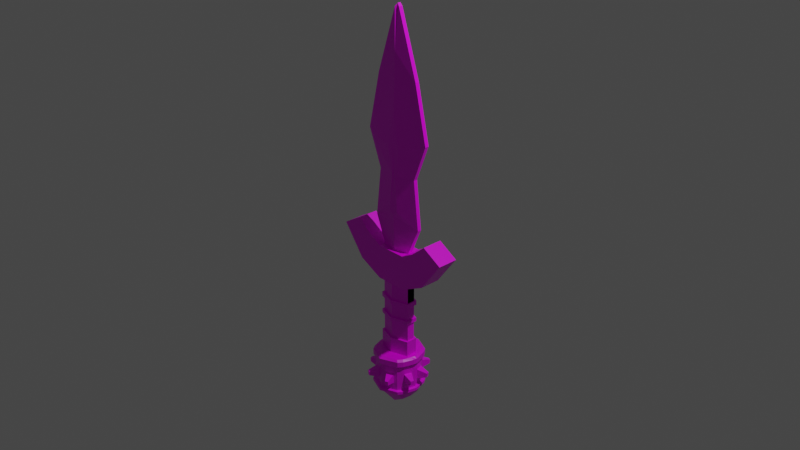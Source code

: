 # Source: Espada.blend  (saved by Blender 3.3.6; exported with 4.5.12 LTS)
import bpy
from mathutils import Matrix  # noqa: F401  (used for matrix-valued properties, if any)

bpy.ops.wm.read_factory_settings(use_empty=True)
scene = bpy.context.scene
scene.name = 'Scene'

# ---- collections
col_collection = bpy.data.collections.new('Collection'); scene.collection.children.link(col_collection)

# ---- images (referenced by path relative to the original .blend; pixels are not part of the script)
import os
ASSET_DIR = os.environ.get("B2B_ASSET_DIR", "")  # directory of the original .blend (textures are referenced by path, not embedded)
HERE = os.path.dirname(os.path.abspath(__file__))  # packed textures are extracted next to this script under _unpacked/

def load_image(name, relpath, width, height, colorspace="sRGB"):
    """Load a texture the original file referenced (path relative to the .blend, or extracted next to this script)."""
    p = next((c for c in (os.path.join(HERE, relpath), os.path.join(ASSET_DIR, relpath)) if relpath and os.path.exists(c)), "")
    if p:
        img = bpy.data.images.load(p, check_existing=True)
        img.name = name
    else:  # same state as the original file: an image datablock whose file is absent (Cycles renders it pink)
        img = bpy.data.images.new(name, width, height)
        img.source = "FILE"
        img.filepath = "//" + (relpath or name)
    img.colorspace_settings.name = colorspace
    return img
img_dagger_diffuse_src_png = load_image('dagger-diffuse-src.png', 'Texturas/dagger-diffuse-src.png', 1024, 1024, 'sRGB')

# ---- materials (node trees are filled in below, after node groups)
mat_sord_material_1 = bpy.data.materials.new('Sord material 1')
mat_sord_material_1.alpha_threshold = 0.0
mat_sord_material_1.use_transparent_shadow = False
mat_sord_material_1.line_color = (0.0, 0.0, 0.0, 1.0)

# ---- material node trees
mat_sord_material_1.use_nodes = True; mat_sord_material_1.node_tree.nodes.clear()
_N = mat_sord_material_1.node_tree.nodes; _L = mat_sord_material_1.node_tree.links
n0 = _N.new('ShaderNodeOutputMaterial'); n0.name = 'Material Output'; n0.location = (300, 300)
n1 = _N.new('ShaderNodeBsdfPrincipled'); n1.name = 'Principled BSDF'; n1.location = (10, 300)
n1.distribution = 'GGX'
n1.subsurface_method = 'RANDOM_WALK_SKIN'
n1.inputs[2].default_value = 0.4
n1.inputs[3].default_value = 1.45
n1.inputs[27].default_value = (0.0, 0.0, 0.0, 1.0)
n1.inputs[28].default_value = 1.0
n2 = _N.new('ShaderNodeTexCoord'); n2.name = 'Texture Coordinate'; n2.location = (-854, 225)
n3 = _N.new('ShaderNodeTexImage'); n3.name = 'Image Texture'; n3.location = (-489, 177)
n3.image = img_dagger_diffuse_src_png
_L.new(n1.outputs[0], n0.inputs[0])
_L.new(n2.outputs[2], n3.inputs[0])
_L.new(n3.outputs[0], n1.inputs[0])
n0.is_active_output = True

# ---- world
world_world = bpy.data.worlds.new('World'); scene.world = world_world
world_world.use_nodes = True; world_world.node_tree.nodes.clear()
_N = world_world.node_tree.nodes; _L = world_world.node_tree.links
n0 = _N.new('ShaderNodeOutputWorld'); n0.name = 'World Output'; n0.location = (300, 300)
n1 = _N.new('ShaderNodeBackground'); n1.name = 'Background'; n1.location = (10, 300)
n1.inputs[0].default_value = (0.05088, 0.05088, 0.05088, 1.0)
_L.new(n1.outputs[0], n0.inputs[0])
n0.is_active_output = True
world_world.color = (0.05088, 0.05088, 0.05088)
world_world.use_sun_shadow = False
world_world.sun_shadow_jitter_overblur = 0.0

# ---- cameras
cam_camera = bpy.data.cameras.new('Camera')
cam_camera.clip_end = 100.0
cam_camera.ortho_scale = 7.314

# ---- lights
light_light = bpy.data.lights.new('Light', 'POINT')
light_light.transmission_factor = 0.0
light_light.energy = 1000.0
light_light.shadow_soft_size = 0.1
light_light.shadow_maximum_resolution = 0.006
light_light.use_absolute_resolution = True

# ---- meshes
me_cube = bpy.data.meshes.new('Cube')
me_cube.from_pydata([(0.1776, -0.04415, -1.36), (0.0, -0.1067, -1.36), (0.1776, -0.04491, -1.152), (0.0, -0.107, -1.152), (0.1776, -0.04491, -0.9529), (0.0, -0.107, -0.9529), (0.0, -0.1056, -1.537), (0.1776, -0.04379, -1.537), (0.0, -0.0156, 2.226), (0.0, -0.107, -0.7103), (0.0, -0.07791, -0.3298), (0.3878, 0.0, 0.899), (0.1776, 0.0, -0.7103), (0.02145, 0.0, 2.194), (0.2475, 0.0, 1.51), (0.2335, 0.0, 0.5023), (0.2946, 0.0, -0.03037), (0.0, -0.07513, -0.1584), (0.1629, 0.0, -0.3298), (0.0, -0.07059, 1.195), (0.0, -0.05595, 1.773), (0.1629, -0.0276, -0.3298), (0.05328, -0.07995, 0.1083), (0.2335, -0.02133, 0.5023), (0.2475, -0.02133, 1.51), (0.0, 0.0, 2.226), (0.02145, -0.02133, 2.194), (0.1776, -0.04491, -0.7103), (0.07131, -0.07995, 0.7912), (0.1776, 0.0, -0.9529), (0.1776, 0.0, -1.152), (0.1776, 0.0, -1.36), (0.0, -0.07028, 0.5023), (0.0, -0.07995, 0.06147), (0.2946, -0.02133, -0.03037), (0.0, -0.07995, 0.8779), (0.3878, -0.02133, 0.899), (0.01964, -0.07995, 0.5041), (0.1328, -0.207, -1.728), (0.242, 0.0, -1.966), (0.242, 0.0, -1.919), (0.242, 0.0, -1.977), (0.0, -0.2543, -1.537), (0.1669, -0.1893, -1.537), (0.0, 0.0, -2.208), (0.1827, 0.0, -2.073), (0.242, 0.0, -1.634), (0.242, 0.0, -1.537), (0.1776, 0.0, -1.537), (0.0, -0.2543, -1.634), (0.2028, -0.1378, -1.537), (0.2083, -0.125, -1.729), (0.1669, -0.1092, -2.073), (0.0, -0.06941, -2.191), (0.2028, -0.1378, -1.977), (0.1309, -0.2044, -1.836), (0.2081, -0.1201, -1.841), (0.0, -0.2543, -1.919), (0.1669, -0.1893, -1.966), (0.2028, -0.1378, -1.966), (0.0, -0.2543, -1.966), (0.1669, -0.1893, -1.919), (0.05681, -0.2415, -1.836), (0.2028, -0.1378, -1.919), (0.2028, -0.1378, -1.634), (0.1669, -0.1893, -1.634), (0.0, -0.1145, -0.7103), (0.0581, -0.2431, -1.728), (0.2347, -0.0377, -1.841), (0.2351, -0.04086, -1.729), (0.0, -0.1145, -0.3298), (0.1776, 0.0, -0.7103), (0.1629, 0.0, -0.3298), (0.4741, 0.0, -0.1128), (0.6959, 0.0, -0.244), (0.3036, 0.0, -0.2548), (0.4486, 0.0, -0.5766), (0.4486, -0.1145, -0.5766), (0.3036, -0.1145, -0.2548), (0.6959, -0.1145, -0.244), (0.4741, -0.1145, -0.1128), (0.1629, -0.1145, -0.3298), (0.1776, -0.1145, -0.7103), (0.1262, -0.3275, -1.762), (0.1256, -0.3269, -1.808), (0.3285, -0.09519, -1.81), (0.3286, -0.09652, -1.763), (0.1569, -0.3112, -1.808), (0.3172, -0.1299, -1.81), (0.3173, -0.132, -1.763), (0.1577, -0.3123, -1.762), (0.0, -0.2851, -1.927), (0.1937, -0.207, -1.927), (0.0, -0.2851, -1.958), (0.2246, -0.1625, -1.927), (0.2246, -0.1625, -1.958), (0.1937, -0.207, -1.958), (0.2675, 0.0, -1.958), (0.2675, 0.0, -1.927), (0.2339, -0.02818, -1.977), (0.1786, -0.02818, -2.073), (0.2625, -0.02818, -1.927), (0.0, -0.02818, -2.206), (0.2625, -0.02818, -1.958), (0.1889, -0.2038, -1.555), (0.2339, -0.02818, -1.919), (0.2301, -0.04183, -1.537), (0.0, -0.107, -0.9028), (0.2339, -0.02818, -1.634), (0.1776, -0.04491, -0.9028), (0.2339, -0.02818, -1.966), (0.2248, -0.1523, -1.556), (0.2248, -0.1523, -1.615), (0.1889, -0.2038, -1.615), (0.0, -0.2851, -1.555), (0.0, -0.2851, -1.615), (0.2675, 0.0, -1.615), (0.2675, 0.0, -1.556), (0.2625, -0.03838, -1.556), (0.2625, -0.03449, -1.615), (0.0, -0.127, -1.152), (0.1917, -0.06414, -1.36), (0.1776, 0.0, -0.9028), (0.1917, -0.06377, -1.537), (0.1776, 0.0, -1.11), (0.1776, -0.04491, -1.11), (0.0, -0.107, -1.11), (0.1776, 0.0, -0.9028), (0.0, -0.1267, -1.36), (0.0, -0.127, -1.11), (0.0, -0.127, -0.9028), (0.0, -0.127, -0.9529), (0.1917, -0.0649, -1.152), (0.1917, -0.0649, -0.9529), (0.0, -0.1256, -1.537), (0.1917, 0.0, -0.9529), (0.1917, 0.0, -1.152), (0.1917, 0.0, -1.36), (0.1917, -0.0649, -1.11), (0.1917, 0.0, -1.537), (0.1917, -0.0649, -0.9028), (0.1917, 0.0, -0.9028), (0.1917, 0.0, -1.11), (-0.1776, -0.04415, -1.36), (-0.1776, -0.04491, -1.152), (-0.1776, -0.04491, -0.9529), (-0.1776, -0.04379, -1.537), (-0.3878, 0.0, 0.899), (-0.1776, 0.0, -0.7103), (-0.02145, 0.0, 2.194), (-0.2475, 0.0, 1.51), (-0.2335, 0.0, 0.5023), (-0.2946, 0.0, -0.03037), (-0.1629, 0.0, -0.3298), (-0.1629, -0.04538, -0.3298), (-0.05328, -0.07995, 0.1083), (-0.2335, -0.03508, 0.5023), (-0.2475, -0.03508, 1.51), (-0.02145, -0.03508, 2.194), (-0.1776, -0.04491, -0.7103), (-0.07131, -0.07995, 0.7912), (-0.1776, 0.0, -0.9529), (-0.1776, 0.0, -1.152), (-0.1776, 0.0, -1.36), (-0.2946, -0.03508, -0.03037), (-0.3878, -0.03508, 0.899), (-0.01964, -0.07995, 0.5041), (-0.1328, -0.207, -1.728), (-0.242, 0.0, -1.966), (-0.242, 0.0, -1.919), (-0.242, 0.0, -1.977), (-0.1669, -0.1893, -1.537), (-0.1827, 0.0, -2.073), (-0.242, 0.0, -1.634), (-0.242, 0.0, -1.537), (-0.1776, 0.0, -1.537), (-0.2028, -0.1378, -1.537), (-0.2083, -0.125, -1.729), (-0.1669, -0.1092, -2.073), (-0.2028, -0.1378, -1.977), (-0.1309, -0.2044, -1.836), (-0.2081, -0.1201, -1.841), (-0.1669, -0.1893, -1.966), (-0.2028, -0.1378, -1.966), (-0.1669, -0.1893, -1.919), (-0.05681, -0.2415, -1.836), (-0.2028, -0.1378, -1.919), (-0.2028, -0.1378, -1.634), (-0.1669, -0.1893, -1.634), (-0.0581, -0.2431, -1.728), (-0.2347, -0.0377, -1.841), (-0.2351, -0.04086, -1.729), (-0.1776, 0.0, -0.7103), (-0.1629, 0.0, -0.3298), (-0.4741, 0.0, -0.1128), (-0.6959, 0.0, -0.244), (-0.3036, 0.0, -0.2548), (-0.4486, 0.0, -0.5766), (-0.4486, -0.1145, -0.5766), (-0.3036, -0.1145, -0.2548), (-0.6959, -0.1145, -0.244), (-0.4741, -0.1145, -0.1128), (-0.1629, -0.1145, -0.3298), (-0.1776, -0.1145, -0.7103), (-0.1262, -0.3275, -1.762), (-0.1256, -0.3269, -1.808), (-0.3285, -0.09519, -1.81), (-0.3286, -0.09652, -1.763), (-0.1569, -0.3112, -1.808), (-0.3172, -0.1299, -1.81), (-0.3173, -0.132, -1.763), (-0.1577, -0.3123, -1.762), (-0.1937, -0.207, -1.927), (-0.2246, -0.1625, -1.927), (-0.2246, -0.1625, -1.958), (-0.1937, -0.207, -1.958), (-0.2675, 0.0, -1.958), (-0.2675, 0.0, -1.927), (-0.2339, -0.02818, -1.977), (-0.1786, -0.02818, -2.073), (-0.2625, -0.02818, -1.927), (-0.2625, -0.02818, -1.958), (-0.1889, -0.2038, -1.555), (-0.2339, -0.02818, -1.919), (-0.2301, -0.04183, -1.537), (-0.2339, -0.02818, -1.634), (-0.1776, -0.04491, -0.9028), (-0.2339, -0.02818, -1.966), (-0.2248, -0.1523, -1.556), (-0.2248, -0.1523, -1.615), (-0.1889, -0.2038, -1.615), (-0.2675, 0.0, -1.615), (-0.2675, 0.0, -1.556), (-0.2625, -0.03838, -1.556), (-0.2625, -0.03449, -1.615), (-0.1917, -0.06414, -1.36), (-0.1776, 0.0, -0.9028), (-0.1917, -0.06377, -1.537), (-0.1776, 0.0, -1.11), (-0.1776, -0.04491, -1.11), (-0.1776, 0.0, -0.9028), (-0.1917, -0.0649, -1.152), (-0.1917, -0.0649, -0.9529), (-0.1917, 0.0, -0.9529), (-0.1917, 0.0, -1.152), (-0.1917, 0.0, -1.36), (-0.1917, -0.0649, -1.11), (-0.1917, 0.0, -1.537), (-0.1917, -0.0649, -0.9028), (-0.1917, 0.0, -0.9028), (-0.1917, 0.0, -1.11), (0.1776, 0.04415, -1.36), (0.0, 0.1067, -1.36), (0.1776, 0.04491, -1.152), (0.0, 0.107, -1.152), (0.1776, 0.04491, -0.9529), (0.0, 0.107, -0.9529), (0.0, 0.1056, -1.537), (0.1776, 0.04379, -1.537), (0.0, 0.0156, 2.226), (0.0, 0.107, -0.7103), (0.0, 0.07791, -0.3298), (0.0, 0.07513, -0.1584), (0.0, 0.07059, 1.195), (0.0, 0.05595, 1.773), (0.1629, 0.0276, -0.3298), (0.05328, 0.07253, 0.1083), (0.2335, 0.02133, 0.5023), (0.2475, 0.02133, 1.51), (0.02145, 0.02133, 2.194), (0.1776, 0.04491, -0.7103), (0.07131, 0.07253, 0.7912), (0.0, 0.07253, 0.5023), (0.0, 0.07253, 0.06147), (0.2946, 0.02133, -0.03037), (0.0, 0.07253, 0.8779), (0.3878, 0.02133, 0.899), (0.01964, 0.07253, 0.5041), (0.1328, 0.207, -1.728), (0.0, 0.2543, -1.537), (0.1669, 0.1893, -1.537), (0.0, 0.2543, -1.634), (0.2028, 0.1378, -1.537), (0.2083, 0.125, -1.729), (0.1669, 0.1092, -2.073), (0.0, 0.06941, -2.191), (0.2028, 0.1378, -1.977), (0.1309, 0.2044, -1.836), (0.2081, 0.1201, -1.841), (0.0, 0.2543, -1.919), (0.1669, 0.1893, -1.966), (0.2028, 0.1378, -1.966), (0.0, 0.2543, -1.966), (0.1669, 0.1893, -1.919), (0.05681, 0.2415, -1.836), (0.2028, 0.1378, -1.919), (0.2028, 0.1378, -1.634), (0.1669, 0.1893, -1.634), (0.0, 0.1145, -0.7103), (0.0581, 0.2431, -1.728), (0.2347, 0.0377, -1.841), (0.2351, 0.04086, -1.729), (0.0, 0.1145, -0.3298), (0.4486, 0.1145, -0.5766), (0.3036, 0.1145, -0.2548), (0.6959, 0.1145, -0.244), (0.4741, 0.1145, -0.1128), (0.1629, 0.1145, -0.3298), (0.1776, 0.1145, -0.7103), (0.1262, 0.3275, -1.762), (0.1256, 0.3269, -1.808), (0.3285, 0.09519, -1.81), (0.3286, 0.09652, -1.763), (0.1569, 0.3112, -1.808), (0.3172, 0.1299, -1.81), (0.3173, 0.132, -1.763), (0.1577, 0.3123, -1.762), (0.0, 0.2851, -1.927), (0.1937, 0.207, -1.927), (0.0, 0.2851, -1.958), (0.2246, 0.1625, -1.927), (0.2246, 0.1625, -1.958), (0.1937, 0.207, -1.958), (0.2339, 0.02818, -1.977), (0.1786, 0.02818, -2.073), (0.2625, 0.02818, -1.927), (0.0, 0.02818, -2.206), (0.2625, 0.02818, -1.958), (0.1889, 0.2038, -1.555), (0.2339, 0.02818, -1.919), (0.2301, 0.04183, -1.537), (0.0, 0.107, -0.9028), (0.2339, 0.02818, -1.634), (0.1776, 0.04491, -0.9028), (0.2339, 0.02818, -1.966), (0.2248, 0.1523, -1.556), (0.2248, 0.1523, -1.615), (0.1889, 0.2038, -1.615), (0.0, 0.2851, -1.555), (0.0, 0.2851, -1.615), (0.2625, 0.03838, -1.556), (0.2625, 0.03449, -1.615), (0.0, 0.127, -1.152), (0.1917, 0.06414, -1.36), (0.1917, 0.06377, -1.537), (0.1776, 0.04491, -1.11), (0.0, 0.107, -1.11), (0.0, 0.1267, -1.36), (0.0, 0.127, -1.11), (0.0, 0.127, -0.9028), (0.0, 0.127, -0.9529), (0.1917, 0.0649, -1.152), (0.1917, 0.0649, -0.9529), (0.0, 0.1256, -1.537), (0.1917, 0.0649, -1.11), (0.1917, 0.0649, -0.9028), (-0.1776, 0.04415, -1.36), (-0.1776, 0.04491, -1.152), (-0.1776, 0.04491, -0.9529), (-0.1776, 0.04379, -1.537), (-0.1629, 0.04538, -0.3298), (-0.05328, 0.07253, 0.1083), (-0.2335, 0.03508, 0.5023), (-0.2475, 0.03508, 1.51), (-0.02145, 0.03508, 2.194), (-0.1776, 0.04491, -0.7103), (-0.07131, 0.07253, 0.7912), (-0.2946, 0.03508, -0.03037), (-0.3878, 0.03508, 0.899), (-0.01964, 0.07253, 0.5041), (-0.1328, 0.207, -1.728), (-0.1669, 0.1893, -1.537), (-0.2028, 0.1378, -1.537), (-0.2083, 0.125, -1.729), (-0.1669, 0.1092, -2.073), (-0.2028, 0.1378, -1.977), (-0.1309, 0.2044, -1.836), (-0.2081, 0.1201, -1.841), (-0.1669, 0.1893, -1.966), (-0.2028, 0.1378, -1.966), (-0.1669, 0.1893, -1.919), (-0.05681, 0.2415, -1.836), (-0.2028, 0.1378, -1.919), (-0.2028, 0.1378, -1.634), (-0.1669, 0.1893, -1.634), (-0.0581, 0.2431, -1.728), (-0.2347, 0.0377, -1.841), (-0.2351, 0.04086, -1.729), (-0.4486, 0.1145, -0.5766), (-0.3036, 0.1145, -0.2548), (-0.6959, 0.1145, -0.244), (-0.4741, 0.1145, -0.1128), (-0.1629, 0.1145, -0.3298), (-0.1776, 0.1145, -0.7103), (-0.1262, 0.3275, -1.762), (-0.1256, 0.3269, -1.808), (-0.3285, 0.09519, -1.81), (-0.3286, 0.09652, -1.763), (-0.1569, 0.3112, -1.808), (-0.3172, 0.1299, -1.81), (-0.3173, 0.132, -1.763), (-0.1577, 0.3123, -1.762), (-0.1937, 0.207, -1.927), (-0.2246, 0.1625, -1.927), (-0.2246, 0.1625, -1.958), (-0.1937, 0.207, -1.958), (-0.2339, 0.02818, -1.977), (-0.1786, 0.02818, -2.073), (-0.2625, 0.02818, -1.927), (-0.2625, 0.02818, -1.958), (-0.1889, 0.2038, -1.555), (-0.2339, 0.02818, -1.919), (-0.2301, 0.04183, -1.537), (-0.2339, 0.02818, -1.634), (-0.1776, 0.04491, -0.9028), (-0.2339, 0.02818, -1.966), (-0.2248, 0.1523, -1.556), (-0.2248, 0.1523, -1.615), (-0.1889, 0.2038, -1.615), (-0.2625, 0.03838, -1.556), (-0.2625, 0.03449, -1.615), (-0.1917, 0.06414, -1.36), (-0.1917, 0.06377, -1.537), (-0.1776, 0.04491, -1.11), (-0.1917, 0.0649, -1.152), (-0.1917, 0.0649, -0.9529), (-0.1917, 0.0649, -1.11), (-0.1917, 0.0649, -0.9028)], [], [(26, 8, 25, 13), (48, 7, 123, 139), (2, 0, 1, 3), (36, 24, 14, 11), (23, 36, 11, 15), (4, 5, 131, 133), (27, 109, 107, 9), (21, 10, 17, 34), (26, 24, 20, 8), (4, 125, 126, 5), (36, 19, 20, 24), (22, 33, 32, 37), (37, 32, 35, 28), (24, 26, 13, 14), (27, 9, 66, 82), (21, 34, 16, 18), (104, 111, 112, 113), (4, 109, 122, 29), (34, 23, 15, 16), (21, 18, 72, 81), (10, 21, 81, 70), (0, 2, 30, 31), (12, 27, 82, 71), (126, 125, 138, 129), (33, 22, 34, 17), (28, 35, 19, 36), (37, 28, 36, 23), (22, 37, 23, 34), (50, 43, 7, 106), (57, 61, 92, 91), (61, 63, 94, 92), (58, 60, 93, 96), (64, 63, 61, 65), (59, 54, 52, 58), (53, 52, 100, 102), (52, 54, 99, 100), (58, 52, 53, 60), (69, 68, 85, 86), (46, 108, 119, 116), (50, 106, 118, 111), (55, 62, 84, 87), (64, 65, 113, 112), (54, 59, 110, 99), (62, 55, 61, 57), (51, 56, 63, 64), (55, 38, 65, 61), (38, 67, 49, 65), (67, 62, 57, 49), (68, 69, 108, 105), (56, 68, 105, 63), (69, 51, 64, 108), (82, 77, 76, 71), (82, 66, 70, 81), (78, 80, 79, 77), (81, 78, 77, 82), (80, 78, 75, 73), (79, 80, 73, 74), (78, 81, 72, 75), (77, 79, 74, 76), (90, 87, 84, 83), (88, 89, 86, 85), (51, 69, 86, 89), (67, 38, 90, 83), (56, 51, 89, 88), (62, 67, 83, 84), (68, 56, 88, 85), (38, 55, 87, 90), (95, 94, 101, 103), (94, 95, 96, 92), (92, 96, 93, 91), (63, 105, 101, 94), (59, 58, 96, 95), (39, 110, 103, 97), (104, 113, 115, 114), (103, 110, 59, 95), (106, 7, 48, 47), (100, 99, 41, 45), (99, 110, 39, 41), (132, 138, 142, 136), (101, 105, 40, 98), (103, 101, 98, 97), (0, 31, 137, 121), (102, 100, 45, 44), (106, 47, 117, 118), (105, 108, 46, 40), (112, 111, 118, 119), (119, 118, 117, 116), (42, 43, 104, 114), (43, 50, 111, 104), (108, 64, 112, 119), (65, 49, 115, 113), (30, 2, 132, 136), (107, 109, 140, 130), (4, 29, 135, 133), (1, 0, 121, 128), (127, 109, 140, 141), (125, 124, 142, 138), (129, 138, 132, 120), (135, 141, 140, 133), (6, 7, 43, 42), (130, 140, 133, 131), (123, 121, 137, 139), (2, 3, 120, 132), (7, 6, 134, 123), (122, 109, 27, 12), (124, 125, 4, 29), (121, 123, 134, 128), (109, 127, 71, 27), (158, 149, 25, 8), (175, 247, 237, 146), (144, 3, 1, 143), (165, 147, 150, 157), (156, 151, 147, 165), (145, 242, 131, 5), (159, 9, 107, 226), (154, 164, 17, 10), (158, 8, 20, 157), (145, 5, 126, 239), (165, 157, 20, 19), (155, 166, 32, 33), (166, 160, 35, 32), (157, 150, 149, 158), (159, 203, 66, 9), (154, 153, 152, 164), (222, 230, 229, 228), (145, 161, 236, 226), (164, 152, 151, 156), (154, 202, 193, 153), (10, 70, 202, 154), (143, 163, 162, 144), (148, 192, 203, 159), (126, 129, 246, 239), (33, 17, 164, 155), (160, 165, 19, 35), (166, 156, 165, 160), (155, 164, 156, 166), (176, 224, 146, 171), (57, 91, 212, 184), (184, 212, 213, 186), (182, 215, 93, 60), (187, 188, 184, 186), (183, 182, 178, 179), (53, 102, 219, 178), (178, 219, 218, 179), (182, 60, 53, 178), (191, 207, 206, 190), (173, 231, 234, 225), (176, 228, 233, 224), (180, 208, 205, 185), (187, 229, 230, 188), (179, 218, 227, 183), (185, 57, 184, 180), (177, 187, 186, 181), (180, 184, 188, 167), (167, 188, 49, 189), (189, 49, 57, 185), (190, 223, 225, 191), (181, 186, 223, 190), (191, 225, 187, 177), (203, 192, 197, 198), (203, 202, 70, 66), (199, 198, 200, 201), (202, 203, 198, 199), (201, 194, 196, 199), (200, 195, 194, 201), (199, 196, 193, 202), (198, 197, 195, 200), (211, 204, 205, 208), (209, 206, 207, 210), (177, 210, 207, 191), (189, 204, 211, 167), (181, 209, 210, 177), (185, 205, 204, 189), (190, 206, 209, 181), (167, 211, 208, 180), (214, 221, 220, 213), (213, 212, 215, 214), (212, 91, 93, 215), (186, 213, 220, 223), (183, 214, 215, 182), (168, 216, 221, 227), (222, 114, 115, 230), (221, 214, 183, 227), (224, 174, 175, 146), (219, 172, 170, 218), (218, 170, 168, 227), (241, 244, 250, 246), (220, 217, 169, 223), (221, 216, 217, 220), (143, 235, 245, 163), (102, 44, 172, 219), (224, 233, 232, 174), (223, 169, 173, 225), (229, 234, 233, 228), (234, 231, 232, 233), (42, 114, 222, 171), (171, 222, 228, 176), (225, 234, 229, 187), (188, 230, 115, 49), (162, 244, 241, 144), (107, 130, 248, 226), (145, 242, 243, 161), (1, 128, 235, 143), (240, 249, 248, 226), (239, 246, 250, 238), (129, 120, 241, 246), (243, 242, 248, 249), (6, 42, 171, 146), (130, 131, 242, 248), (237, 247, 245, 235), (144, 241, 120, 3), (146, 237, 134, 6), (236, 148, 159, 226), (238, 161, 145, 239), (235, 128, 134, 237), (226, 159, 192, 240), (269, 13, 25, 259), (48, 139, 344, 258), (253, 254, 252, 251), (276, 11, 14, 268), (267, 15, 11, 276), (255, 352, 350, 256), (270, 260, 331, 333), (265, 274, 262, 261), (269, 259, 264, 268), (255, 256, 346, 345), (276, 268, 264, 263), (266, 277, 272, 273), (277, 271, 275, 272), (268, 14, 13, 269), (270, 308, 298, 260), (265, 18, 16, 274), (328, 337, 336, 335), (255, 29, 122, 333), (274, 16, 15, 267), (265, 307, 72, 18), (261, 302, 307, 265), (251, 31, 30, 253), (12, 71, 308, 270), (346, 348, 354, 345), (273, 262, 274, 266), (271, 276, 263, 275), (277, 267, 276, 271), (266, 274, 267, 277), (282, 330, 258, 280), (289, 317, 318, 293), (293, 318, 320, 295), (290, 322, 319, 292), (296, 297, 293, 295), (291, 290, 284, 286), (285, 326, 324, 284), (284, 324, 323, 286), (290, 292, 285, 284), (301, 312, 311, 300), (46, 116, 341, 332), (282, 335, 340, 330), (287, 313, 310, 294), (296, 336, 337, 297), (286, 323, 334, 291), (294, 289, 293, 287), (283, 296, 295, 288), (287, 293, 297, 278), (278, 297, 281, 299), (299, 281, 289, 294), (300, 329, 332, 301), (288, 295, 329, 300), (301, 332, 296, 283), (308, 71, 76, 303), (308, 307, 302, 298), (304, 303, 305, 306), (307, 308, 303, 304), (306, 73, 75, 304), (305, 74, 73, 306), (304, 75, 72, 307), (303, 76, 74, 305), (316, 309, 310, 313), (314, 311, 312, 315), (283, 315, 312, 301), (299, 309, 316, 278), (288, 314, 315, 283), (294, 310, 309, 299), (300, 311, 314, 288), (278, 316, 313, 287), (321, 327, 325, 320), (320, 318, 322, 321), (318, 317, 319, 322), (295, 320, 325, 329), (291, 321, 322, 290), (39, 97, 327, 334), (328, 338, 339, 337), (327, 321, 291, 334), (330, 47, 48, 258), (324, 45, 41, 323), (323, 41, 39, 334), (351, 136, 142, 354), (325, 98, 40, 329), (327, 97, 98, 325), (251, 343, 137, 31), (326, 44, 45, 324), (330, 340, 117, 47), (329, 40, 46, 332), (336, 341, 340, 335), (341, 116, 117, 340), (279, 338, 328, 280), (280, 328, 335, 282), (332, 341, 336, 296), (297, 337, 339, 281), (30, 136, 351, 253), (331, 349, 355, 333), (255, 352, 135, 29), (252, 347, 343, 251), (127, 141, 355, 333), (345, 354, 142, 124), (348, 342, 351, 354), (135, 352, 355, 141), (257, 279, 280, 258), (349, 350, 352, 355), (344, 139, 137, 343), (253, 351, 342, 254), (258, 344, 353, 257), (122, 12, 270, 333), (124, 29, 255, 345), (343, 347, 353, 344), (333, 270, 71, 127), (364, 259, 25, 149), (175, 359, 422, 247), (357, 356, 252, 254), (368, 363, 150, 147), (362, 368, 147, 151), (358, 256, 350, 425), (365, 414, 331, 260), (360, 261, 262, 367), (364, 363, 264, 259), (358, 423, 346, 256), (368, 263, 264, 363), (361, 273, 272, 369), (369, 272, 275, 366), (363, 364, 149, 150), (365, 260, 298, 393), (360, 367, 152, 153), (410, 416, 417, 418), (358, 414, 236, 161), (367, 362, 151, 152), (360, 153, 193, 392), (261, 360, 392, 302), (356, 357, 162, 163), (148, 365, 393, 192), (346, 423, 426, 348), (273, 361, 367, 262), (366, 275, 263, 368), (369, 366, 368, 362), (361, 369, 362, 367), (372, 371, 359, 412), (289, 380, 402, 317), (380, 382, 403, 402), (378, 292, 319, 405), (383, 382, 380, 384), (379, 375, 374, 378), (285, 374, 407, 326), (374, 375, 406, 407), (378, 374, 285, 292), (387, 386, 396, 397), (173, 413, 420, 231), (372, 412, 419, 416), (376, 381, 395, 398), (383, 384, 418, 417), (375, 379, 415, 406), (381, 376, 380, 289), (373, 377, 382, 383), (376, 370, 384, 380), (370, 385, 281, 384), (385, 381, 289, 281), (386, 387, 413, 411), (377, 386, 411, 382), (387, 373, 383, 413), (393, 388, 197, 192), (393, 298, 302, 392), (389, 391, 390, 388), (392, 389, 388, 393), (391, 389, 196, 194), (390, 391, 194, 195), (389, 392, 193, 196), (388, 390, 195, 197), (401, 398, 395, 394), (399, 400, 397, 396), (373, 387, 397, 400), (385, 370, 401, 394), (377, 373, 400, 399), (381, 385, 394, 395), (386, 377, 399, 396), (370, 376, 398, 401), (404, 403, 408, 409), (403, 404, 405, 402), (402, 405, 319, 317), (382, 411, 408, 403), (379, 378, 405, 404), (168, 415, 409, 216), (410, 418, 339, 338), (409, 415, 379, 404), (412, 359, 175, 174), (407, 406, 170, 172), (406, 415, 168, 170), (424, 426, 250, 244), (408, 411, 169, 217), (409, 408, 217, 216), (356, 163, 245, 421), (326, 407, 172, 44), (412, 174, 232, 419), (411, 413, 173, 169), (417, 416, 419, 420), (420, 419, 232, 231), (279, 371, 410, 338), (371, 372, 416, 410), (413, 383, 417, 420), (384, 281, 339, 418), (162, 357, 424, 244), (331, 414, 427, 349), (358, 161, 243, 425), (252, 356, 421, 347), (240, 414, 427, 249), (423, 238, 250, 426), (348, 426, 424, 342), (243, 249, 427, 425), (257, 359, 371, 279), (349, 427, 425, 350), (422, 421, 245, 247), (357, 254, 342, 424), (359, 257, 353, 422), (236, 414, 365, 148), (238, 423, 358, 161), (421, 422, 353, 347), (414, 240, 192, 365)])
_uv = me_cube.uv_layers.new(name='UVMap')
_uv.uv.foreach_set('vector', [0.1658, 0.9502, 0.1681, 0.9619, 0.1741, 0.9619, 0.1741, 0.9502, 0.08771, 0.008287, 0.05264, 0.1133, 8.022e-05, 0.129, 0.06792, 8.022e-05, 0.9551, 0.6568, 0.9551, 0.5321, 0.8641, 0.5325, 0.8641, 0.6569, 0.1658, 0.4747, 0.1658, 0.6991, 0.1741, 0.6991, 0.1741, 0.4747, 0.1658, 0.3291, 0.1658, 0.4747, 0.1741, 0.4747, 0.1741, 0.3291, 0.9551, 0.8059, 0.8641, 0.8057, 0.8641, 0.8057, 0.9551, 0.8059, 0.9551, 0.9529, 0.9551, 0.8362, 0.8641, 0.8361, 0.8641, 0.9528, 0.2308, 0.02542, 0.1692, 0.0205, 0.1692, 0.09478, 0.2804, 0.1407, 0.177, 0.9621, 0.259, 0.7764, 0.1692, 0.807, 0.1692, 0.9739, 0.9551, 0.8059, 0.9551, 0.6883, 0.8641, 0.6883, 0.8641, 0.8057, 0.3099, 0.4846, 0.1692, 0.5938, 0.1692, 0.807, 0.259, 0.7764, 0.1886, 0.1931, 0.1692, 0.1691, 0.1692, 0.3384, 0.1764, 0.339, 0.1764, 0.339, 0.1692, 0.3384, 0.1692, 0.4848, 0.1908, 0.4516, 0.1658, 0.6991, 0.1658, 0.9502, 0.1741, 0.9502, 0.1741, 0.6991, 0.0, 0.0, 0.0, 0.0, 0.0, 0.0, 0.0, 0.0, 0.1658, 0.02356, 0.1658, 0.1335, 0.1741, 0.1335, 0.1741, 0.02356, 0.8615, 0.303, 0.8707, 0.303, 0.8711, 0.3229, 0.8618, 0.3229, 0.2669, 0.1891, 0.2669, 0.1562, 0.2964, 0.1562, 0.2964, 0.1891, 0.1658, 0.1335, 0.1658, 0.3291, 0.1741, 0.3291, 0.1741, 0.1335, 0.6713, 0.3185, 0.6713, 0.3185, 0.6713, 0.3185, 0.6015, 0.3185, 0.617, 0.4172, 0.6713, 0.3185, 0.6015, 0.3185, 0.6015, 0.4172, 0.7818, 0.5333, 0.7814, 0.6595, 0.8046, 0.6595, 0.8046, 0.5333, 0.0, 0.0, 0.0, 0.0, 0.0, 0.0, 0.0, 0.0, 0.8641, 0.6883, 0.9551, 0.6883, 0.9551, 0.6883, 0.8641, 0.6883, 0.1692, 0.1691, 0.1886, 0.1931, 0.2804, 0.1407, 0.1692, 0.09478, 0.1908, 0.4516, 0.1692, 0.4848, 0.1692, 0.5938, 0.3099, 0.4846, 0.1764, 0.339, 0.1908, 0.4516, 0.3099, 0.4846, 0.254, 0.3384, 0.1886, 0.1931, 0.1764, 0.339, 0.254, 0.3384, 0.2804, 0.1407, 0.8736, 0.1549, 0.876, 0.1729, 0.8401, 0.1264, 0.8666, 0.1219, 0.8106, 0.4568, 0.8613, 0.4568, 0.8627, 0.4668, 0.8075, 0.4668, 0.8613, 0.4568, 0.8718, 0.4568, 0.8699, 0.4668, 0.8627, 0.4668, 0.8612, 0.4882, 0.8104, 0.4882, 0.8074, 0.4781, 0.8627, 0.4781, 0.8714, 0.3321, 0.8718, 0.4568, 0.8613, 0.4568, 0.8607, 0.3321, 0.9472, 0.1984, 0.9472, 0.1984, 0.9282, 0.1921, 0.9341, 0.2224, 0.8635, 0.1745, 0.9282, 0.1921, 0.9328, 0.1564, 0.8635, 0.1564, 0.9282, 0.1921, 0.9472, 0.1984, 0.9626, 0.1564, 0.9328, 0.1564, 0.9341, 0.2224, 0.9282, 0.1921, 0.8635, 0.1745, 0.8635, 0.2502, 0.438, 0.874, 0.4407, 0.9374, 0.4179, 0.9094, 0.416, 0.9035, 0.9134, 0.3321, 0.9055, 0.3321, 0.9058, 0.3229, 0.915, 0.3229, 0.8708, 0.2924, 0.9009, 0.2924, 0.9044, 0.303, 0.8707, 0.303, 0.34, 0.884, 0.3385, 0.9296, 0.3129, 0.9091, 0.313, 0.9048, 0.8714, 0.3321, 0.8607, 0.3321, 0.8618, 0.3229, 0.8711, 0.3229, 0.0, 0.0, 0.0, 0.0, 0.0, 0.0, 0.0, 0.0, 0.8277, 0.4138, 0.8498, 0.4141, 0.8613, 0.4568, 0.8106, 0.4568, 0.8744, 0.3555, 0.8758, 0.4148, 0.8718, 0.4568, 0.8714, 0.3321, 0.8498, 0.4141, 0.8498, 0.355, 0.8607, 0.3321, 0.8613, 0.4568, 0.8498, 0.355, 0.8279, 0.3563, 0.8106, 0.3321, 0.8607, 0.3321, 0.8279, 0.3563, 0.8277, 0.4138, 0.8106, 0.4568, 0.8106, 0.3321, 0.8988, 0.4147, 0.898, 0.3556, 0.9055, 0.3321, 0.9054, 0.4568, 0.8758, 0.4148, 0.8988, 0.4147, 0.9054, 0.4568, 0.8718, 0.4568, 0.898, 0.3556, 0.8744, 0.3555, 0.8714, 0.3321, 0.9055, 0.3321, 0.0, 0.0, 0.0, 0.0, 0.0, 0.0, 0.0, 0.0, 0.4393, 0.3303, 0.4393, 0.4252, 0.5999, 0.4252, 0.5999, 0.3303, 0.5999, 0.2157, 0.5999, 0.09932, 0.4393, 0.09932, 0.4393, 0.2157, 0.5999, 0.3303, 0.5999, 0.2157, 0.4393, 0.2157, 0.4393, 0.3303, 0.6015, 0.09893, 0.6015, 0.2134, 0.6713, 0.2134, 0.6713, 0.09893, 0.4621, 0.0157, 0.4621, 0.1006, 0.5176, 0.1006, 0.5176, 0.0157, 0.6015, 0.2134, 0.6015, 0.3185, 0.6713, 0.3185, 0.6713, 0.2134, 0.0, 0.0, 0.0, 0.0, 0.0, 0.0, 0.0, 0.0, 0.3082, 0.9059, 0.313, 0.9048, 0.3129, 0.9091, 0.308, 0.9101, 0.4129, 0.909, 0.4109, 0.9031, 0.416, 0.9035, 0.4179, 0.9094, 0.4081, 0.926, 0.4065, 0.8809, 0.4327, 0.9013, 0.4321, 0.9058, 0.2846, 0.9287, 0.2816, 0.8855, 0.3082, 0.9059, 0.308, 0.9101, 0.4626, 0.9235, 0.4081, 0.926, 0.4321, 0.9058, 0.4375, 0.9042, 0.3385, 0.9296, 0.2846, 0.9287, 0.308, 0.9101, 0.3129, 0.9091, 0.4633, 0.8797, 0.4626, 0.9235, 0.4375, 0.9042, 0.438, 0.8997, 0.2816, 0.8855, 0.34, 0.884, 0.313, 0.9048, 0.3082, 0.9059, 0.8699, 0.4781, 0.8699, 0.4668, 0.9072, 0.4668, 0.9072, 0.4781, 0.8699, 0.4668, 0.8699, 0.4781, 0.8627, 0.4781, 0.8627, 0.4668, 0.8627, 0.4668, 0.8627, 0.4781, 0.8074, 0.4781, 0.8075, 0.4668, 0.8718, 0.4568, 0.9054, 0.4568, 0.9072, 0.4668, 0.8699, 0.4668, 0.8717, 0.4882, 0.8612, 0.4882, 0.8627, 0.4781, 0.8699, 0.4781, 0.9134, 0.4882, 0.9054, 0.4882, 0.9072, 0.4781, 0.9148, 0.4781, 0.8615, 0.303, 0.8618, 0.3229, 0.8074, 0.3229, 0.807, 0.303, 0.9072, 0.4781, 0.9054, 0.4882, 0.8717, 0.4882, 0.8699, 0.4781, 0.8666, 0.1219, 0.8401, 0.1264, 0.8467, 0.1065, 0.8689, 0.106, 0.9328, 0.1564, 0.9626, 0.1564, 0.9674, 0.1439, 0.9343, 0.1439, 0.0, 0.0, 0.0, 0.0, 0.0, 0.0, 0.0, 0.0, 0.7711, 0.6594, 0.7711, 0.6873, 0.8046, 0.6873, 0.8046, 0.6594, 0.9072, 0.4668, 0.9054, 0.4568, 0.9132, 0.4568, 0.9147, 0.4668, 0.9072, 0.4781, 0.9072, 0.4668, 0.9147, 0.4668, 0.9148, 0.4781, 0.7818, 0.5333, 0.8046, 0.5333, 0.8046, 0.5333, 0.7715, 0.5333, 0.8635, 0.1564, 0.9328, 0.1564, 0.9343, 0.1439, 0.8635, 0.1439, 0.9009, 0.2924, 0.9134, 0.2924, 0.915, 0.303, 0.9044, 0.303, 0.9054, 0.4568, 0.9055, 0.3321, 0.9134, 0.3321, 0.9132, 0.4568, 0.8711, 0.3229, 0.8707, 0.303, 0.9044, 0.303, 0.9058, 0.3229, 0.9058, 0.3229, 0.9044, 0.303, 0.915, 0.303, 0.915, 0.3229, 0.8102, 0.2924, 0.8602, 0.2924, 0.8615, 0.303, 0.807, 0.303, 0.8602, 0.2924, 0.8708, 0.2924, 0.8707, 0.303, 0.8615, 0.303, 0.9055, 0.3321, 0.8714, 0.3321, 0.8711, 0.3229, 0.9058, 0.3229, 0.8607, 0.3321, 0.8106, 0.3321, 0.8074, 0.3229, 0.8618, 0.3229, 0.2525, 0.3319, 0.2205, 0.3289, 0.2205, 0.3289, 0.2525, 0.3319, 0.8641, 0.8361, 0.9551, 0.8362, 0.9551, 0.8362, 0.8641, 0.8361, 0.2669, 0.1891, 0.2964, 0.1891, 0.2964, 0.1891, 0.2669, 0.1891, 0.8641, 0.5325, 0.9551, 0.5321, 0.9551, 0.5321, 0.8641, 0.5325, 0.8046, 0.8364, 0.7814, 0.8364, 0.7711, 0.8363, 0.8046, 0.8363, 0.7814, 0.6874, 0.8046, 0.6874, 0.8046, 0.6873, 0.7711, 0.6873, 0.8641, 0.6883, 0.9551, 0.6883, 0.9551, 0.6568, 0.8641, 0.6569, 0.8046, 0.8073, 0.8046, 0.8363, 0.7711, 0.8363, 0.7711, 0.8073, 0.8362, 0.203, 0.8401, 0.1264, 0.876, 0.1729, 0.874, 0.2231, 0.8641, 0.8361, 0.9551, 0.8362, 0.9551, 0.8059, 0.8641, 0.8057, 0.7717, 0.4686, 0.7715, 0.5333, 0.8046, 0.5333, 0.8046, 0.4686, 0.9551, 0.6568, 0.8641, 0.6569, 0.8641, 0.6569, 0.9551, 0.6568, 0.05264, 0.1133, 0.03223, 0.5181, 0.004308, 0.527, 8.022e-05, 0.129, 0.8046, 0.8364, 0.7814, 0.8364, 0.7814, 0.9529, 0.8046, 0.9529, 0.8046, 0.6874, 0.7814, 0.6874, 0.7814, 0.8073, 0.8046, 0.8073, 0.9551, 0.5321, 0.9551, 0.4678, 0.8641, 0.4678, 0.8641, 0.5325, 0.7814, 0.8364, 0.8046, 0.8364, 0.8046, 0.9529, 0.7814, 0.9529, 0.1658, 0.9502, 0.1741, 0.9502, 0.1741, 0.9619, 0.1681, 0.9619, 0.08771, 0.008287, 0.06792, 8.022e-05, 8.022e-05, 0.129, 0.05264, 0.1133, 0.7725, 0.6568, 0.8635, 0.6569, 0.8635, 0.5325, 0.7725, 0.5321, 0.1658, 0.4747, 0.1741, 0.4747, 0.1741, 0.6991, 0.1658, 0.6991, 0.1658, 0.3291, 0.1741, 0.3291, 0.1741, 0.4747, 0.1658, 0.4747, 0.7725, 0.8059, 0.7725, 0.8059, 0.8635, 0.8057, 0.8635, 0.8057, 0.7725, 0.9529, 0.8635, 0.9528, 0.8635, 0.8361, 0.7725, 0.8362, 0.1044, 0.02542, 0.05478, 0.1407, 0.166, 0.09478, 0.166, 0.0205, 0.1582, 0.9621, 0.166, 0.9739, 0.166, 0.807, 0.07618, 0.7764, 0.7725, 0.8059, 0.8635, 0.8057, 0.8635, 0.6883, 0.7725, 0.6883, 0.02527, 0.4846, 0.07618, 0.7764, 0.166, 0.807, 0.166, 0.5938, 0.1886, 0.1931, 0.1764, 0.339, 0.1692, 0.3384, 0.1692, 0.1691, 0.1764, 0.339, 0.1908, 0.4516, 0.1692, 0.4848, 0.1692, 0.3384, 0.1658, 0.6991, 0.1741, 0.6991, 0.1741, 0.9502, 0.1658, 0.9502, 0.0, 0.0, 0.0, 0.0, 0.0, 0.0, 0.0, 0.0, 0.1658, 0.02356, 0.1741, 0.02356, 0.1741, 0.1335, 0.1658, 0.1335, 0.8615, 0.303, 0.8618, 0.3229, 0.8711, 0.3229, 0.8707, 0.303, 0.2669, 0.1891, 0.2964, 0.1891, 0.2964, 0.1562, 0.2669, 0.1562, 0.1658, 0.1335, 0.1741, 0.1335, 0.1741, 0.3291, 0.1658, 0.3291, 0.6713, 0.5159, 0.6015, 0.5159, 0.6713, 0.5159, 0.6713, 0.5159, 0.617, 0.4172, 0.6015, 0.4172, 0.6015, 0.5159, 0.6713, 0.5159, 0.7818, 0.5333, 0.8046, 0.5333, 0.8046, 0.6595, 0.7814, 0.6595, 0.0, 0.0, 0.0, 0.0, 0.0, 0.0, 0.0, 0.0, 0.8635, 0.6883, 0.8635, 0.6883, 0.7725, 0.6883, 0.7725, 0.6883, 0.166, 0.1691, 0.166, 0.09478, 0.05478, 0.1407, 0.1466, 0.1931, 0.1444, 0.4516, 0.02527, 0.4846, 0.166, 0.5938, 0.166, 0.4848, 0.1589, 0.339, 0.08126, 0.3384, 0.02527, 0.4846, 0.1444, 0.4516, 0.1466, 0.1931, 0.05478, 0.1407, 0.08126, 0.3384, 0.1589, 0.339, 0.8736, 0.1549, 0.8666, 0.1219, 0.8401, 0.1264, 0.876, 0.1729, 0.8106, 0.4568, 0.8075, 0.4668, 0.8627, 0.4668, 0.8613, 0.4568, 0.8613, 0.4568, 0.8627, 0.4668, 0.8699, 0.4668, 0.8718, 0.4568, 0.8612, 0.4882, 0.8627, 0.4781, 0.8074, 0.4781, 0.8104, 0.4882, 0.8714, 0.3321, 0.8607, 0.3321, 0.8613, 0.4568, 0.8718, 0.4568, 0.8106, 0.2288, 0.7866, 0.2157, 0.8169, 0.2098, 0.8106, 0.2288, 0.8344, 0.1451, 0.8526, 0.1451, 0.8526, 0.2144, 0.8169, 0.2098, 0.8169, 0.2098, 0.8526, 0.2144, 0.8526, 0.2442, 0.8106, 0.2288, 0.7866, 0.2157, 0.7588, 0.1451, 0.8344, 0.1451, 0.8169, 0.2098, 0.5638, 0.8716, 0.5419, 0.901, 0.5437, 0.9069, 0.5665, 0.9349, 0.9134, 0.3321, 0.915, 0.3229, 0.9058, 0.3229, 0.9055, 0.3321, 0.8708, 0.2924, 0.8707, 0.303, 0.9044, 0.303, 0.9009, 0.2924, 0.7084, 0.8818, 0.6835, 0.9011, 0.6833, 0.905, 0.707, 0.924, 0.8714, 0.3321, 0.8711, 0.3229, 0.8618, 0.3229, 0.8607, 0.3321, 0.0, 0.0, 0.0, 0.0, 0.0, 0.0, 0.0, 0.0, 0.8277, 0.4138, 0.8106, 0.4568, 0.8613, 0.4568, 0.8498, 0.4141, 0.8744, 0.3555, 0.8714, 0.3321, 0.8718, 0.4568, 0.8758, 0.4148, 0.8498, 0.4141, 0.8613, 0.4568, 0.8607, 0.3321, 0.8498, 0.355, 0.8498, 0.355, 0.8607, 0.3321, 0.8106, 0.3321, 0.8279, 0.3563, 0.8279, 0.3563, 0.8106, 0.3321, 0.8106, 0.4568, 0.8277, 0.4138, 0.8988, 0.4147, 0.9054, 0.4568, 0.9055, 0.3321, 0.898, 0.3556, 0.8758, 0.4148, 0.8718, 0.4568, 0.9054, 0.4568, 0.8988, 0.4147, 0.898, 0.3556, 0.9055, 0.3321, 0.8714, 0.3321, 0.8744, 0.3555, 0.0, 0.0, 0.0, 0.0, 0.0, 0.0, 0.0, 0.0, 0.4406, 0.5093, 0.6005, 0.5093, 0.6005, 0.4184, 0.4406, 0.4184, 0.6005, 0.6228, 0.4406, 0.6228, 0.4406, 0.7363, 0.6005, 0.7363, 0.6005, 0.5093, 0.4406, 0.5093, 0.4406, 0.6228, 0.6005, 0.6228, 0.6015, 0.7354, 0.6713, 0.7354, 0.6713, 0.621, 0.6015, 0.621, 0.4627, 0.8185, 0.518, 0.8185, 0.518, 0.7355, 0.4627, 0.7355, 0.6015, 0.621, 0.6713, 0.621, 0.6713, 0.5159, 0.6015, 0.5159, 0.0, 0.0, 0.0, 0.0, 0.0, 0.0, 0.0, 0.0, 0.679, 0.9021, 0.6789, 0.906, 0.6833, 0.905, 0.6835, 0.9011, 0.5388, 0.9064, 0.5437, 0.9069, 0.5419, 0.901, 0.5368, 0.9006, 0.5276, 0.9307, 0.5539, 0.9086, 0.5545, 0.9037, 0.5259, 0.8813, 0.6571, 0.9232, 0.6789, 0.906, 0.679, 0.9021, 0.6544, 0.8832, 0.5874, 0.928, 0.5598, 0.9068, 0.5539, 0.9086, 0.5276, 0.9307, 0.707, 0.924, 0.6833, 0.905, 0.6789, 0.906, 0.6571, 0.9232, 0.5881, 0.88, 0.5603, 0.902, 0.5598, 0.9068, 0.5874, 0.928, 0.6544, 0.8832, 0.679, 0.9021, 0.6835, 0.9011, 0.7084, 0.8818, 0.8699, 0.4781, 0.9072, 0.4781, 0.9072, 0.4668, 0.8699, 0.4668, 0.8699, 0.4668, 0.8627, 0.4668, 0.8627, 0.4781, 0.8699, 0.4781, 0.8627, 0.4668, 0.8075, 0.4668, 0.8074, 0.4781, 0.8627, 0.4781, 0.8718, 0.4568, 0.8699, 0.4668, 0.9072, 0.4668, 0.9054, 0.4568, 0.8717, 0.4882, 0.8699, 0.4781, 0.8627, 0.4781, 0.8612, 0.4882, 0.9134, 0.4882, 0.9148, 0.4781, 0.9072, 0.4781, 0.9054, 0.4882, 0.8615, 0.303, 0.807, 0.303, 0.8074, 0.3229, 0.8618, 0.3229, 0.9072, 0.4781, 0.8699, 0.4781, 0.8717, 0.4882, 0.9054, 0.4882, 0.8666, 0.1219, 0.8689, 0.106, 0.8467, 0.1065, 0.8401, 0.1264, 0.8526, 0.2144, 0.865, 0.216, 0.865, 0.249, 0.8526, 0.2442, 0.0, 0.0, 0.0, 0.0, 0.0, 0.0, 0.0, 0.0, 0.7711, 0.6594, 0.8046, 0.6594, 0.8046, 0.6873, 0.7711, 0.6873, 0.9072, 0.4668, 0.9147, 0.4668, 0.9132, 0.4568, 0.9054, 0.4568, 0.9072, 0.4781, 0.9148, 0.4781, 0.9147, 0.4668, 0.9072, 0.4668, 0.7818, 0.5333, 0.7715, 0.5333, 0.8046, 0.5333, 0.8046, 0.5333, 0.8526, 0.1451, 0.865, 0.1451, 0.865, 0.216, 0.8526, 0.2144, 0.9009, 0.2924, 0.9044, 0.303, 0.915, 0.303, 0.9134, 0.2924, 0.9054, 0.4568, 0.9132, 0.4568, 0.9134, 0.3321, 0.9055, 0.3321, 0.8711, 0.3229, 0.9058, 0.3229, 0.9044, 0.303, 0.8707, 0.303, 0.9058, 0.3229, 0.915, 0.3229, 0.915, 0.303, 0.9044, 0.303, 0.8102, 0.2924, 0.807, 0.303, 0.8615, 0.303, 0.8602, 0.2924, 0.8602, 0.2924, 0.8615, 0.303, 0.8707, 0.303, 0.8708, 0.2924, 0.9055, 0.3321, 0.9058, 0.3229, 0.8711, 0.3229, 0.8714, 0.3321, 0.8607, 0.3321, 0.8618, 0.3229, 0.8074, 0.3229, 0.8106, 0.3321, 0.2525, 0.3319, 0.2525, 0.3319, 0.2205, 0.3289, 0.2205, 0.3289, 0.8635, 0.8361, 0.8635, 0.8361, 0.7725, 0.8362, 0.7725, 0.8362, 0.2669, 0.1891, 0.2669, 0.1891, 0.2964, 0.1891, 0.2964, 0.1891, 0.8635, 0.5325, 0.8635, 0.5325, 0.7725, 0.5321, 0.7725, 0.5321, 0.8046, 0.8364, 0.8046, 0.8363, 0.7711, 0.8363, 0.7814, 0.8364, 0.7814, 0.6874, 0.7711, 0.6873, 0.8046, 0.6873, 0.8046, 0.6874, 0.8635, 0.6883, 0.8635, 0.6569, 0.7725, 0.6568, 0.7725, 0.6883, 0.8046, 0.8073, 0.7711, 0.8073, 0.7711, 0.8363, 0.8046, 0.8363, 0.8362, 0.203, 0.874, 0.2231, 0.876, 0.1729, 0.8401, 0.1264, 0.8635, 0.8361, 0.8635, 0.8057, 0.7725, 0.8059, 0.7725, 0.8362, 0.7717, 0.4686, 0.8046, 0.4686, 0.8046, 0.5333, 0.7715, 0.5333, 0.7725, 0.6568, 0.7725, 0.6568, 0.8635, 0.6569, 0.8635, 0.6569, 0.05264, 0.1133, 8.022e-05, 0.129, 0.004308, 0.527, 0.03223, 0.5181, 0.8046, 0.8364, 0.8046, 0.9529, 0.7814, 0.9529, 0.7814, 0.8364, 0.8046, 0.6874, 0.8046, 0.8073, 0.7814, 0.8073, 0.7814, 0.6874, 0.7725, 0.5321, 0.8635, 0.5325, 0.8635, 0.4678, 0.7725, 0.4678, 0.7814, 0.8364, 0.7814, 0.9529, 0.8046, 0.9529, 0.8046, 0.8364, 0.1658, 0.9502, 0.1741, 0.9502, 0.1741, 0.9619, 0.1681, 0.9619, 0.08771, 0.008287, 0.06792, 8.022e-05, 8.022e-05, 0.129, 0.05264, 0.1133, 0.774, 0.6568, 0.8651, 0.6569, 0.8651, 0.5325, 0.774, 0.5321, 0.1658, 0.4747, 0.1741, 0.4747, 0.1741, 0.6991, 0.1658, 0.6991, 0.1658, 0.3291, 0.1741, 0.3291, 0.1741, 0.4747, 0.1658, 0.4747, 0.774, 0.8059, 0.774, 0.8059, 0.8651, 0.8057, 0.8651, 0.8057, 0.774, 0.9529, 0.8651, 0.9528, 0.8651, 0.8361, 0.774, 0.8362, 0.1053, 0.02542, 0.05569, 0.1407, 0.1669, 0.09478, 0.1669, 0.0205, 0.1591, 0.9621, 0.1669, 0.9739, 0.1669, 0.807, 0.0771, 0.7764, 0.774, 0.8059, 0.8651, 0.8057, 0.8651, 0.6883, 0.774, 0.6883, 0.02619, 0.4846, 0.0771, 0.7764, 0.1669, 0.807, 0.1669, 0.5938, 0.1476, 0.1931, 0.1598, 0.339, 0.1669, 0.3384, 0.1669, 0.1691, 0.1598, 0.339, 0.1453, 0.4516, 0.1669, 0.4848, 0.1669, 0.3384, 0.1658, 0.6991, 0.1741, 0.6991, 0.1741, 0.9502, 0.1658, 0.9502, 0.0, 0.0, 0.0, 0.0, 0.0, 0.0, 0.0, 0.0, 0.1658, 0.02356, 0.1741, 0.02356, 0.1741, 0.1335, 0.1658, 0.1335, 0.8615, 0.303, 0.8618, 0.3229, 0.8711, 0.3229, 0.8707, 0.303, 0.2669, 0.1891, 0.2964, 0.1891, 0.2964, 0.1562, 0.2669, 0.1562, 0.1658, 0.1335, 0.1741, 0.1335, 0.1741, 0.3291, 0.1658, 0.3291, 0.4588, 0.75, 0.4588, 0.75, 0.4588, 0.75, 0.4588, 0.75, 0.6154, 0.4187, 0.6009, 0.4187, 0.6009, 0.5194, 0.6734, 0.5194, 0.7818, 0.5333, 0.8046, 0.5333, 0.8046, 0.6595, 0.7814, 0.6595, 0.0, 0.0, 0.0, 0.0, 0.0, 0.0, 0.0, 0.0, 0.8651, 0.6883, 0.8651, 0.6883, 0.774, 0.6883, 0.774, 0.6883, 0.1669, 0.1691, 0.1669, 0.09478, 0.05569, 0.1407, 0.1476, 0.1931, 0.1453, 0.4516, 0.02619, 0.4846, 0.1669, 0.5938, 0.1669, 0.4848, 0.1598, 0.339, 0.08217, 0.3384, 0.02619, 0.4846, 0.1453, 0.4516, 0.1476, 0.1931, 0.05569, 0.1407, 0.08217, 0.3384, 0.1598, 0.339, 0.8736, 0.1549, 0.8666, 0.1219, 0.8401, 0.1264, 0.876, 0.1729, 0.8106, 0.4568, 0.8075, 0.4668, 0.8627, 0.4668, 0.8613, 0.4568, 0.8613, 0.4568, 0.8627, 0.4668, 0.8699, 0.4668, 0.8718, 0.4568, 0.8612, 0.4882, 0.8627, 0.4781, 0.8074, 0.4781, 0.8104, 0.4882, 0.8714, 0.3321, 0.8607, 0.3321, 0.8613, 0.4568, 0.8718, 0.4568, 0.9152, 0.06187, 0.9392, 0.07496, 0.9089, 0.08085, 0.9152, 0.06187, 0.8913, 0.1456, 0.8732, 0.1456, 0.8732, 0.0763, 0.9089, 0.08085, 0.9089, 0.08085, 0.8732, 0.0763, 0.8732, 0.04643, 0.9152, 0.06187, 0.9392, 0.07496, 0.967, 0.1456, 0.8913, 0.1456, 0.9089, 0.08085, 0.5638, 0.8716, 0.5419, 0.901, 0.5437, 0.9069, 0.5665, 0.9349, 0.9134, 0.3321, 0.915, 0.3229, 0.9058, 0.3229, 0.9055, 0.3321, 0.8708, 0.2924, 0.8707, 0.303, 0.9044, 0.303, 0.9009, 0.2924, 0.7084, 0.8818, 0.6835, 0.9011, 0.6833, 0.905, 0.707, 0.924, 0.8714, 0.3321, 0.8711, 0.3229, 0.8618, 0.3229, 0.8607, 0.3321, 0.0, 0.0, 0.0, 0.0, 0.0, 0.0, 0.0, 0.0, 0.8277, 0.4138, 0.8106, 0.4568, 0.8613, 0.4568, 0.8498, 0.4141, 0.8744, 0.3555, 0.8714, 0.3321, 0.8718, 0.4568, 0.8758, 0.4148, 0.8498, 0.4141, 0.8613, 0.4568, 0.8607, 0.3321, 0.8498, 0.355, 0.8498, 0.355, 0.8607, 0.3321, 0.8106, 0.3321, 0.8279, 0.3563, 0.8279, 0.3563, 0.8106, 0.3321, 0.8106, 0.4568, 0.8277, 0.4138, 0.8988, 0.4147, 0.9054, 0.4568, 0.9055, 0.3321, 0.898, 0.3556, 0.8758, 0.4148, 0.8718, 0.4568, 0.9054, 0.4568, 0.8988, 0.4147, 0.898, 0.3556, 0.9055, 0.3321, 0.8714, 0.3321, 0.8744, 0.3555, 0.0, 0.0, 0.0, 0.0, 0.0, 0.0, 0.0, 0.0, 0.4356, 0.5093, 0.6035, 0.5093, 0.6035, 0.4186, 0.4356, 0.4186, 0.6035, 0.6227, 0.4356, 0.6227, 0.4356, 0.7361, 0.6035, 0.7361, 0.6035, 0.5093, 0.4356, 0.5093, 0.4356, 0.6227, 0.6035, 0.6227, 0.6009, 0.7372, 0.6724, 0.7372, 0.6724, 0.6226, 0.6009, 0.6226, 0.5731, 0.0157, 0.5176, 0.0157, 0.5176, 0.1006, 0.5731, 0.1006, 0.6009, 0.6226, 0.6724, 0.6226, 0.6724, 0.5194, 0.6009, 0.5194, 0.0, 0.0, 0.0, 0.0, 0.0, 0.0, 0.0, 0.0, 0.679, 0.9021, 0.6789, 0.906, 0.6833, 0.905, 0.6835, 0.9011, 0.5388, 0.9064, 0.5437, 0.9069, 0.5419, 0.901, 0.5368, 0.9006, 0.5276, 0.9307, 0.5539, 0.9086, 0.5545, 0.9037, 0.5259, 0.8813, 0.6571, 0.9232, 0.6789, 0.906, 0.679, 0.9021, 0.6544, 0.8832, 0.5874, 0.928, 0.5598, 0.9068, 0.5539, 0.9086, 0.5276, 0.9307, 0.707, 0.924, 0.6833, 0.905, 0.6789, 0.906, 0.6571, 0.9232, 0.5881, 0.88, 0.5603, 0.902, 0.5598, 0.9068, 0.5874, 0.928, 0.6544, 0.8832, 0.679, 0.9021, 0.6835, 0.9011, 0.7084, 0.8818, 0.8699, 0.4781, 0.9072, 0.4781, 0.9072, 0.4668, 0.8699, 0.4668, 0.8699, 0.4668, 0.8627, 0.4668, 0.8627, 0.4781, 0.8699, 0.4781, 0.8627, 0.4668, 0.8075, 0.4668, 0.8074, 0.4781, 0.8627, 0.4781, 0.8718, 0.4568, 0.8699, 0.4668, 0.9072, 0.4668, 0.9054, 0.4568, 0.8717, 0.4882, 0.8699, 0.4781, 0.8627, 0.4781, 0.8612, 0.4882, 0.9134, 0.4882, 0.9148, 0.4781, 0.9072, 0.4781, 0.9054, 0.4882, 0.8615, 0.303, 0.807, 0.303, 0.8074, 0.3229, 0.8618, 0.3229, 0.9072, 0.4781, 0.8699, 0.4781, 0.8717, 0.4882, 0.9054, 0.4882, 0.8666, 0.1219, 0.8689, 0.106, 0.8467, 0.1065, 0.8401, 0.1264, 0.8732, 0.0763, 0.8607, 0.07472, 0.8607, 0.04164, 0.8732, 0.04643, 0.0, 0.0, 0.0, 0.0, 0.0, 0.0, 0.0, 0.0, 0.7711, 0.6594, 0.8046, 0.6594, 0.8046, 0.6873, 0.7711, 0.6873, 0.9072, 0.4668, 0.9147, 0.4668, 0.9132, 0.4568, 0.9054, 0.4568, 0.9072, 0.4781, 0.9148, 0.4781, 0.9147, 0.4668, 0.9072, 0.4668, 0.7818, 0.5333, 0.7715, 0.5333, 0.8046, 0.5333, 0.8046, 0.5333, 0.8732, 0.1456, 0.8607, 0.1456, 0.8607, 0.07472, 0.8732, 0.0763, 0.9009, 0.2924, 0.9044, 0.303, 0.915, 0.303, 0.9134, 0.2924, 0.9054, 0.4568, 0.9132, 0.4568, 0.9134, 0.3321, 0.9055, 0.3321, 0.8711, 0.3229, 0.9058, 0.3229, 0.9044, 0.303, 0.8707, 0.303, 0.9058, 0.3229, 0.915, 0.3229, 0.915, 0.303, 0.9044, 0.303, 0.8102, 0.2924, 0.807, 0.303, 0.8615, 0.303, 0.8602, 0.2924, 0.8602, 0.2924, 0.8615, 0.303, 0.8707, 0.303, 0.8708, 0.2924, 0.9055, 0.3321, 0.9058, 0.3229, 0.8711, 0.3229, 0.8714, 0.3321, 0.8607, 0.3321, 0.8618, 0.3229, 0.8074, 0.3229, 0.8106, 0.3321, 0.2525, 0.3319, 0.2525, 0.3319, 0.2205, 0.3289, 0.2205, 0.3289, 0.8651, 0.8361, 0.8651, 0.8361, 0.774, 0.8362, 0.774, 0.8362, 0.2669, 0.1891, 0.2669, 0.1891, 0.2964, 0.1891, 0.2964, 0.1891, 0.8651, 0.5325, 0.8651, 0.5325, 0.774, 0.5321, 0.774, 0.5321, 0.8046, 0.8364, 0.8046, 0.8363, 0.7711, 0.8363, 0.7814, 0.8364, 0.7814, 0.6874, 0.7711, 0.6873, 0.8046, 0.6873, 0.8046, 0.6874, 0.8651, 0.6883, 0.8651, 0.6569, 0.774, 0.6568, 0.774, 0.6883, 0.8046, 0.8073, 0.7711, 0.8073, 0.7711, 0.8363, 0.8046, 0.8363, 0.8362, 0.203, 0.874, 0.2231, 0.876, 0.1729, 0.8401, 0.1264, 0.8651, 0.8361, 0.8651, 0.8057, 0.774, 0.8059, 0.774, 0.8362, 0.7717, 0.4686, 0.8046, 0.4686, 0.8046, 0.5333, 0.7715, 0.5333, 0.774, 0.6568, 0.774, 0.6568, 0.8651, 0.6569, 0.8651, 0.6569, 0.05264, 0.1133, 8.022e-05, 0.129, 0.004308, 0.527, 0.03223, 0.5181, 0.8046, 0.8364, 0.8046, 0.9529, 0.7814, 0.9529, 0.7814, 0.8364, 0.8046, 0.6874, 0.8046, 0.8073, 0.7814, 0.8073, 0.7814, 0.6874, 0.774, 0.5321, 0.8651, 0.5325, 0.8651, 0.4678, 0.774, 0.4678, 0.7814, 0.8364, 0.7814, 0.9529, 0.8046, 0.9529, 0.8046, 0.8364, 0.1658, 0.9502, 0.1681, 0.9619, 0.1741, 0.9619, 0.1741, 0.9502, 0.08771, 0.008287, 0.05264, 0.1133, 8.022e-05, 0.129, 0.06792, 8.022e-05, 0.9555, 0.6568, 0.9555, 0.5321, 0.8645, 0.5325, 0.8645, 0.6569, 0.1658, 0.4747, 0.1658, 0.6991, 0.1741, 0.6991, 0.1741, 0.4747, 0.1658, 0.3291, 0.1658, 0.4747, 0.1741, 0.4747, 0.1741, 0.3291, 0.9555, 0.8059, 0.8645, 0.8057, 0.8645, 0.8057, 0.9555, 0.8059, 0.9555, 0.9529, 0.9555, 0.8362, 0.8645, 0.8361, 0.8645, 0.9528, 0.2308, 0.02542, 0.1692, 0.0205, 0.1692, 0.09478, 0.2804, 0.1407, 0.177, 0.9621, 0.259, 0.7764, 0.1692, 0.807, 0.1692, 0.9739, 0.9555, 0.8059, 0.9555, 0.6883, 0.8645, 0.6883, 0.8645, 0.8057, 0.3099, 0.4846, 0.1692, 0.5938, 0.1692, 0.807, 0.259, 0.7764, 0.1886, 0.1931, 0.1692, 0.1691, 0.1692, 0.3384, 0.1764, 0.339, 0.1764, 0.339, 0.1692, 0.3384, 0.1692, 0.4848, 0.1908, 0.4516, 0.1658, 0.6991, 0.1658, 0.9502, 0.1741, 0.9502, 0.1741, 0.6991, 0.0, 0.0, 0.0, 0.0, 0.0, 0.0, 0.0, 0.0, 0.1658, 0.02356, 0.1658, 0.1335, 0.1741, 0.1335, 0.1741, 0.02356, 0.8615, 0.303, 0.8707, 0.303, 0.8711, 0.3229, 0.8618, 0.3229, 0.2669, 0.1891, 0.2669, 0.1562, 0.2964, 0.1562, 0.2964, 0.1891, 0.1658, 0.1335, 0.1658, 0.3291, 0.1741, 0.3291, 0.1741, 0.1335, 0.4588, 0.75, 0.4588, 0.75, 0.4588, 0.75, 0.4588, 0.75, 0.6154, 0.4187, 0.6734, 0.3179, 0.6009, 0.3179, 0.6009, 0.4187, 0.7818, 0.5333, 0.7814, 0.6595, 0.8046, 0.6595, 0.8046, 0.5333, 0.0, 0.0, 0.0, 0.0, 0.0, 0.0, 0.0, 0.0, 0.8645, 0.6883, 0.9555, 0.6883, 0.9555, 0.6883, 0.8645, 0.6883, 0.1692, 0.1691, 0.1886, 0.1931, 0.2804, 0.1407, 0.1692, 0.09478, 0.1908, 0.4516, 0.1692, 0.4848, 0.1692, 0.5938, 0.3099, 0.4846, 0.1764, 0.339, 0.1908, 0.4516, 0.3099, 0.4846, 0.254, 0.3384, 0.1886, 0.1931, 0.1764, 0.339, 0.254, 0.3384, 0.2804, 0.1407, 0.8736, 0.1549, 0.876, 0.1729, 0.8401, 0.1264, 0.8666, 0.1219, 0.8106, 0.4568, 0.8613, 0.4568, 0.8627, 0.4668, 0.8075, 0.4668, 0.8613, 0.4568, 0.8718, 0.4568, 0.8699, 0.4668, 0.8627, 0.4668, 0.8612, 0.4882, 0.8104, 0.4882, 0.8074, 0.4781, 0.8627, 0.4781, 0.8714, 0.3321, 0.8718, 0.4568, 0.8613, 0.4568, 0.8607, 0.3321, 0.7792, 0.09284, 0.7792, 0.09284, 0.7982, 0.09914, 0.7923, 0.06886, 0.8629, 0.1167, 0.7982, 0.09914, 0.7936, 0.1348, 0.8629, 0.1348, 0.7982, 0.09914, 0.7792, 0.09284, 0.7638, 0.1348, 0.7936, 0.1348, 0.7923, 0.06886, 0.7982, 0.09914, 0.8629, 0.1167, 0.8629, 0.04102, 0.438, 0.874, 0.4407, 0.9374, 0.4179, 0.9094, 0.416, 0.9035, 0.9134, 0.3321, 0.9055, 0.3321, 0.9058, 0.3229, 0.915, 0.3229, 0.8708, 0.2924, 0.9009, 0.2924, 0.9044, 0.303, 0.8707, 0.303, 0.34, 0.884, 0.3385, 0.9296, 0.3129, 0.9091, 0.313, 0.9048, 0.8714, 0.3321, 0.8607, 0.3321, 0.8618, 0.3229, 0.8711, 0.3229, 0.0, 0.0, 0.0, 0.0, 0.0, 0.0, 0.0, 0.0, 0.8277, 0.4138, 0.8498, 0.4141, 0.8613, 0.4568, 0.8106, 0.4568, 0.8744, 0.3555, 0.8758, 0.4148, 0.8718, 0.4568, 0.8714, 0.3321, 0.8498, 0.4141, 0.8498, 0.355, 0.8607, 0.3321, 0.8613, 0.4568, 0.8498, 0.355, 0.8279, 0.3563, 0.8106, 0.3321, 0.8607, 0.3321, 0.8279, 0.3563, 0.8277, 0.4138, 0.8106, 0.4568, 0.8106, 0.3321, 0.8988, 0.4147, 0.898, 0.3556, 0.9055, 0.3321, 0.9054, 0.4568, 0.8758, 0.4148, 0.8988, 0.4147, 0.9054, 0.4568, 0.8718, 0.4568, 0.898, 0.3556, 0.8744, 0.3555, 0.8714, 0.3321, 0.9055, 0.3321, 0.0, 0.0, 0.0, 0.0, 0.0, 0.0, 0.0, 0.0, 0.4379, 0.3301, 0.4379, 0.4231, 0.6038, 0.4231, 0.6038, 0.3301, 0.6038, 0.214, 0.6038, 0.09792, 0.4379, 0.09792, 0.4379, 0.214, 0.6038, 0.3301, 0.6038, 0.214, 0.4379, 0.214, 0.4379, 0.3301, 0.6009, 0.1002, 0.6009, 0.2147, 0.6713, 0.2147, 0.6713, 0.1002, 0.5734, 0.8185, 0.5734, 0.7355, 0.518, 0.7355, 0.518, 0.8185, 0.6009, 0.2147, 0.6009, 0.3179, 0.6724, 0.3179, 0.6713, 0.2147, 0.0, 0.0, 0.0, 0.0, 0.0, 0.0, 0.0, 0.0, 0.3082, 0.9059, 0.313, 0.9048, 0.3129, 0.9091, 0.308, 0.9101, 0.4129, 0.909, 0.4109, 0.9031, 0.416, 0.9035, 0.4179, 0.9094, 0.4081, 0.926, 0.4065, 0.8809, 0.4327, 0.9013, 0.4321, 0.9058, 0.2846, 0.9287, 0.2816, 0.8855, 0.3082, 0.9059, 0.308, 0.9101, 0.4626, 0.9235, 0.4081, 0.926, 0.4321, 0.9058, 0.4375, 0.9042, 0.3385, 0.9296, 0.2846, 0.9287, 0.308, 0.9101, 0.3129, 0.9091, 0.4633, 0.8797, 0.4626, 0.9235, 0.4375, 0.9042, 0.438, 0.8997, 0.2816, 0.8855, 0.34, 0.884, 0.313, 0.9048, 0.3082, 0.9059, 0.8699, 0.4781, 0.8699, 0.4668, 0.9072, 0.4668, 0.9072, 0.4781, 0.8699, 0.4668, 0.8699, 0.4781, 0.8627, 0.4781, 0.8627, 0.4668, 0.8627, 0.4668, 0.8627, 0.4781, 0.8074, 0.4781, 0.8075, 0.4668, 0.8718, 0.4568, 0.9054, 0.4568, 0.9072, 0.4668, 0.8699, 0.4668, 0.8717, 0.4882, 0.8612, 0.4882, 0.8627, 0.4781, 0.8699, 0.4781, 0.9134, 0.4882, 0.9054, 0.4882, 0.9072, 0.4781, 0.9148, 0.4781, 0.8615, 0.303, 0.8618, 0.3229, 0.8074, 0.3229, 0.807, 0.303, 0.9072, 0.4781, 0.9054, 0.4882, 0.8717, 0.4882, 0.8699, 0.4781, 0.8666, 0.1219, 0.8401, 0.1264, 0.8467, 0.1065, 0.8689, 0.106, 0.7936, 0.1348, 0.7638, 0.1348, 0.759, 0.1473, 0.7921, 0.1473, 0.0, 0.0, 0.0, 0.0, 0.0, 0.0, 0.0, 0.0, 0.7711, 0.6594, 0.7711, 0.6873, 0.8046, 0.6873, 0.8046, 0.6594, 0.9072, 0.4668, 0.9054, 0.4568, 0.9132, 0.4568, 0.9147, 0.4668, 0.9072, 0.4781, 0.9072, 0.4668, 0.9147, 0.4668, 0.9148, 0.4781, 0.7818, 0.5333, 0.8046, 0.5333, 0.8046, 0.5333, 0.7715, 0.5333, 0.8629, 0.1348, 0.7936, 0.1348, 0.7921, 0.1473, 0.8629, 0.1473, 0.9009, 0.2924, 0.9134, 0.2924, 0.915, 0.303, 0.9044, 0.303, 0.9054, 0.4568, 0.9055, 0.3321, 0.9134, 0.3321, 0.9132, 0.4568, 0.8711, 0.3229, 0.8707, 0.303, 0.9044, 0.303, 0.9058, 0.3229, 0.9058, 0.3229, 0.9044, 0.303, 0.915, 0.303, 0.915, 0.3229, 0.8102, 0.2924, 0.8602, 0.2924, 0.8615, 0.303, 0.807, 0.303, 0.8602, 0.2924, 0.8708, 0.2924, 0.8707, 0.303, 0.8615, 0.303, 0.9055, 0.3321, 0.8714, 0.3321, 0.8711, 0.3229, 0.9058, 0.3229, 0.8607, 0.3321, 0.8106, 0.3321, 0.8074, 0.3229, 0.8618, 0.3229, 0.2525, 0.3319, 0.2205, 0.3289, 0.2205, 0.3289, 0.2525, 0.3319, 0.8645, 0.8361, 0.9555, 0.8362, 0.9555, 0.8362, 0.8645, 0.8361, 0.2669, 0.1891, 0.2964, 0.1891, 0.2964, 0.1891, 0.2669, 0.1891, 0.8645, 0.5325, 0.9555, 0.5321, 0.9555, 0.5321, 0.8645, 0.5325, 0.8046, 0.8364, 0.7814, 0.8364, 0.7711, 0.8363, 0.8046, 0.8363, 0.7814, 0.6874, 0.8046, 0.6874, 0.8046, 0.6873, 0.7711, 0.6873, 0.8645, 0.6883, 0.9555, 0.6883, 0.9555, 0.6568, 0.8645, 0.6569, 0.8046, 0.8073, 0.8046, 0.8363, 0.7711, 0.8363, 0.7711, 0.8073, 0.8362, 0.203, 0.8401, 0.1264, 0.876, 0.1729, 0.874, 0.2231, 0.8645, 0.8361, 0.9555, 0.8362, 0.9555, 0.8059, 0.8645, 0.8057, 0.7717, 0.4686, 0.7715, 0.5333, 0.8046, 0.5333, 0.8046, 0.4686, 0.9555, 0.6568, 0.8645, 0.6569, 0.8645, 0.6569, 0.9555, 0.6568, 0.05264, 0.1133, 0.03223, 0.5181, 0.004308, 0.527, 8.022e-05, 0.129, 0.8046, 0.8364, 0.7814, 0.8364, 0.7814, 0.9529, 0.8046, 0.9529, 0.8046, 0.6874, 0.7814, 0.6874, 0.7814, 0.8073, 0.8046, 0.8073, 0.9555, 0.5321, 0.9555, 0.4678, 0.8645, 0.4678, 0.8645, 0.5325, 0.7814, 0.8364, 0.8046, 0.8364, 0.8046, 0.9529, 0.7814, 0.9529])
me_cube.materials.append(mat_sord_material_1)
me_cube.materials.append(None)
me_cube.use_remesh_preserve_volume = False
me_cube.use_remesh_preserve_attributes = False
me_cube.use_mirror_vertex_groups = False
me_cube.update()

# ---- objects
ob_cube = bpy.data.objects.new('Cube', me_cube)
ob_light = bpy.data.objects.new('Light', light_light)
ob_camera = bpy.data.objects.new('Camera', cam_camera)
ob_empty = bpy.data.objects.new('Empty', None)

# ---- transforms, parenting, visibility, modifiers, constraints
ob_cube.location = (0.0, 0.0, 0.0)
ob_cube.lock_rotations_4d = False
ob_cube.empty_display_type = 'ARROWS'
ob_cube.lineart.crease_threshold = 0.0
ob_light.location = (4.076, 1.005, 5.904)
ob_light.rotation_euler = (0.6503, 0.05522, 1.866)
ob_light.lock_rotations_4d = False
ob_light.empty_display_type = 'ARROWS'
ob_light.color = (0.0, 0.0, 0.0, 0.0)
ob_light.lineart.crease_threshold = 0.0
ob_camera.location = (7.359, -6.926, 4.958)
ob_camera.rotation_euler = (1.109, 0.0, 0.8149)
ob_camera.lock_rotations_4d = False
ob_camera.empty_display_type = 'ARROWS'
ob_camera.color = (0.0, 0.0, 0.0, 0.0)
ob_camera.display_type = 'WIRE'
ob_camera.lineart.crease_threshold = 0.0
ob_empty.location = (0.0, 0.0, 0.0)
ob_empty.rotation_euler = (1.571, -0.0, -0.0)
ob_empty.empty_display_type = 'IMAGE'
ob_empty.empty_display_size = 5.0

# ---- collection membership
col_collection.objects.link(ob_cube)
col_collection.objects.link(ob_light)
col_collection.objects.link(ob_camera)
col_collection.objects.link(ob_empty)

# ---- scene / render settings (as saved in the file)
scene.camera = ob_camera
scene.frame_start = 1; scene.frame_end = 250; scene.frame_set(1)
scene.render.engine = 'BLENDER_EEVEE_NEXT'
scene.cycles.sampling_pattern = 'TABULATED_SOBOL'
scene.cycles.use_light_tree = False
scene.view_settings.view_transform = 'Filmic'
bpy.context.view_layer.update()
